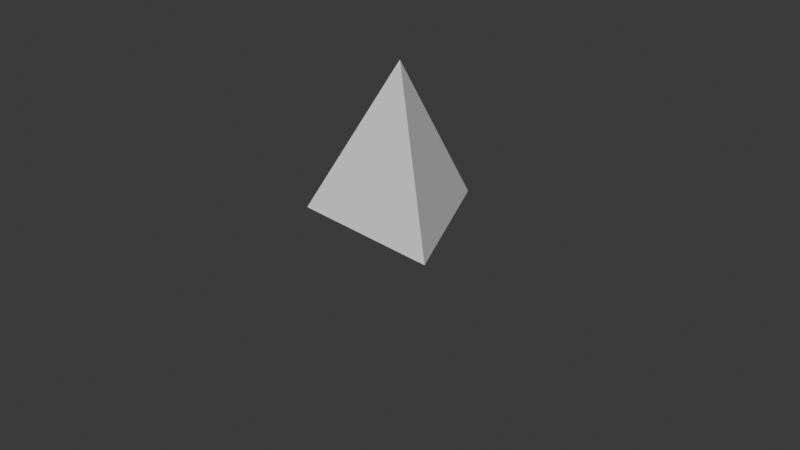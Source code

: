 # Source: PYRAMIDKA_full_.blend  (saved by Blender 4.1.24; exported with 4.5.12 LTS)
import bpy
from mathutils import Matrix  # noqa: F401  (used for matrix-valued properties, if any)

bpy.ops.wm.read_factory_settings(use_empty=True)
scene = bpy.context.scene
scene.name = 'Scene'

# ---- collections
col_collection = bpy.data.collections.new('Collection'); scene.collection.children.link(col_collection)

# ---- world
world_world = bpy.data.worlds.new('World'); scene.world = world_world
world_world.use_nodes = True; world_world.node_tree.nodes.clear()
_N = world_world.node_tree.nodes; _L = world_world.node_tree.links
n0 = _N.new('ShaderNodeOutputWorld'); n0.name = 'World Output'; n0.location = (300, 300)
n1 = _N.new('ShaderNodeBackground'); n1.name = 'Background'; n1.location = (10, 300)
n1.inputs[0].default_value = (0.05088, 0.05088, 0.05088, 1.0)
_L.new(n1.outputs[0], n0.inputs[0])
n0.is_active_output = True
world_world.color = (0.05088, 0.05088, 0.05088)
world_world.use_sun_shadow = False
world_world.sun_shadow_jitter_overblur = 0.0

# ---- cameras
cam_camera = bpy.data.cameras.new('Camera')
cam_camera.clip_end = 100.0
cam_camera.ortho_scale = 7.314

# ---- meshes
me_circle_007 = bpy.data.meshes.new('Circle.007')
me_circle_007.from_pydata([(0.0, 1.0, 0.0), (-0.866, -0.5, 0.0), (0.866, -0.5, 0.0), (0.0, 0.0, 1.68)], [], [(0, 2, 1), (2, 0, 3), (1, 2, 3), (0, 1, 3)])
_uv = me_circle_007.uv_layers.new(name='UVMap')
_uv.uv.foreach_set('vector', [0.5, 1.0, 0.933, 0.25, 0.06699, 0.25, 0.933, 0.25, 0.5, 1.0, 0.933, 0.25, 0.06699, 0.25, 0.933, 0.25, 0.06699, 0.25, 0.5, 1.0, 0.06699, 0.25, 0.5, 1.0])
me_circle_007.update()

# ---- objects
ob_camera = bpy.data.objects.new('Camera', cam_camera)
ob_circle = bpy.data.objects.new('Circle', me_circle_007)

# ---- transforms, parenting, visibility, modifiers, constraints
ob_camera.location = (7.359, -6.926, 4.958)
ob_camera.rotation_euler = (1.109, 0.0, 0.8149)
ob_camera.lock_rotations_4d = False
ob_camera.empty_display_type = 'ARROWS'
ob_camera.color = (0.0, 0.0, 0.0, 0.0)
ob_camera.display_type = 'WIRE'
ob_camera.lineart.crease_threshold = 0.0
ob_circle.location = (0.0139, -0.003495, -4.768e-07)

# ---- collection membership
col_collection.objects.link(ob_camera)
col_collection.objects.link(ob_circle)

# ---- scene / render settings (as saved in the file)
scene.camera = ob_camera
scene.frame_start = 1; scene.frame_end = 250; scene.frame_set(73)
scene.render.engine = 'BLENDER_EEVEE_NEXT'
scene.cycles.sampling_pattern = 'TABULATED_SOBOL'
scene.eevee.ray_tracing_options.trace_max_roughness = 0.0
bpy.context.view_layer.update()

# ---- added for rendering (the .blend has no usable light): sun
light_auto_sun = bpy.data.lights.new('AutoSun', 'SUN')
light_auto_sun.energy = 3.0
light_auto_sun.angle = 0.0523599
ob_auto_sun = bpy.data.objects.new('AutoSun', light_auto_sun)
scene.collection.objects.link(ob_auto_sun)
ob_auto_sun.rotation_euler = (0.872665, 0.174533, 0.523599)
bpy.context.view_layer.update()

